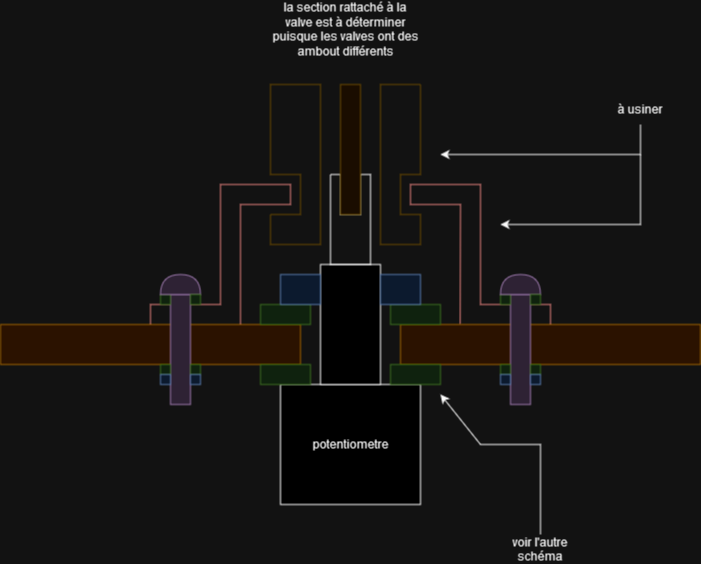

The diagram above was exported from draw.io. Its source (the exported page's mxGraphModel, read from the mxfile embedded in the PNG):
<mxGraphModel dx="1143" dy="610" grid="1" gridSize="10" guides="1" tooltips="1" connect="1" arrows="1" fold="1" page="1" pageScale="1" pageWidth="850" pageHeight="1100" math="0" shadow="0">
  <root>
    <mxCell id="0" />
    <mxCell id="1" parent="0" />
    <mxCell id="C_jaZe0rR-BNbL7Hl8lL-1" value="" style="rounded=0;whiteSpace=wrap;html=1;fillColor=#ffe6cc;strokeColor=#d79b00;" vertex="1" parent="1">
      <mxGeometry x="80" y="440" width="300" height="40" as="geometry" />
    </mxCell>
    <mxCell id="C_jaZe0rR-BNbL7Hl8lL-2" value="" style="rounded=0;whiteSpace=wrap;html=1;fillColor=#ffe6cc;strokeColor=#d79b00;" vertex="1" parent="1">
      <mxGeometry x="480" y="440" width="300" height="40" as="geometry" />
    </mxCell>
    <mxCell id="C_jaZe0rR-BNbL7Hl8lL-3" value="potentiometre" style="rounded=0;whiteSpace=wrap;html=1;" vertex="1" parent="1">
      <mxGeometry x="360" y="500" width="140" height="120" as="geometry" />
    </mxCell>
    <mxCell id="C_jaZe0rR-BNbL7Hl8lL-4" value="" style="rounded=0;whiteSpace=wrap;html=1;fillColor=#d5e8d4;strokeColor=#82b366;" vertex="1" parent="1">
      <mxGeometry x="340" y="480" width="50" height="20" as="geometry" />
    </mxCell>
    <mxCell id="C_jaZe0rR-BNbL7Hl8lL-5" value="" style="rounded=0;whiteSpace=wrap;html=1;" vertex="1" parent="1">
      <mxGeometry x="400" y="380" width="60" height="120" as="geometry" />
    </mxCell>
    <mxCell id="C_jaZe0rR-BNbL7Hl8lL-6" value="" style="rounded=0;whiteSpace=wrap;html=1;fillColor=#d5e8d4;strokeColor=#82b366;" vertex="1" parent="1">
      <mxGeometry x="470" y="480" width="50" height="20" as="geometry" />
    </mxCell>
    <mxCell id="C_jaZe0rR-BNbL7Hl8lL-7" value="" style="rounded=0;whiteSpace=wrap;html=1;fillColor=#d5e8d4;strokeColor=#82b366;" vertex="1" parent="1">
      <mxGeometry x="340" y="420" width="50" height="20" as="geometry" />
    </mxCell>
    <mxCell id="C_jaZe0rR-BNbL7Hl8lL-8" value="" style="rounded=0;whiteSpace=wrap;html=1;fillColor=#d5e8d4;strokeColor=#82b366;" vertex="1" parent="1">
      <mxGeometry x="470" y="420" width="50" height="20" as="geometry" />
    </mxCell>
    <mxCell id="C_jaZe0rR-BNbL7Hl8lL-10" value="" style="rounded=0;whiteSpace=wrap;html=1;fillColor=#dae8fc;strokeColor=#6c8ebf;" vertex="1" parent="1">
      <mxGeometry x="360" y="390" width="40" height="30" as="geometry" />
    </mxCell>
    <mxCell id="C_jaZe0rR-BNbL7Hl8lL-11" value="" style="rounded=0;whiteSpace=wrap;html=1;fillColor=#dae8fc;strokeColor=#6c8ebf;" vertex="1" parent="1">
      <mxGeometry x="460" y="390" width="40" height="30" as="geometry" />
    </mxCell>
    <mxCell id="C_jaZe0rR-BNbL7Hl8lL-13" value="" style="endArrow=none;html=1;rounded=0;" edge="1" parent="1">
      <mxGeometry width="50" height="50" relative="1" as="geometry">
        <mxPoint x="410" y="290" as="sourcePoint" />
        <mxPoint x="410" y="290" as="targetPoint" />
        <Array as="points">
          <mxPoint x="420" y="290" />
          <mxPoint x="420" y="330" />
          <mxPoint x="440" y="330" />
          <mxPoint x="440" y="290" />
          <mxPoint x="450" y="290" />
          <mxPoint x="450" y="380" />
          <mxPoint x="410" y="380" />
        </Array>
      </mxGeometry>
    </mxCell>
    <mxCell id="C_jaZe0rR-BNbL7Hl8lL-17" value="" style="endArrow=none;html=1;rounded=0;exitX=0.8;exitY=0;exitDx=0;exitDy=0;exitPerimeter=0;entryX=0.5;entryY=0;entryDx=0;entryDy=0;fillColor=#f8cecc;strokeColor=#b85450;" edge="1" parent="1" source="C_jaZe0rR-BNbL7Hl8lL-1" target="C_jaZe0rR-BNbL7Hl8lL-1">
      <mxGeometry width="50" height="50" relative="1" as="geometry">
        <mxPoint x="380" y="420" as="sourcePoint" />
        <mxPoint x="320" y="300" as="targetPoint" />
        <Array as="points">
          <mxPoint x="320" y="320" />
          <mxPoint x="370" y="320" />
          <mxPoint x="370" y="300" />
          <mxPoint x="300" y="300" />
          <mxPoint x="300" y="420" />
          <mxPoint x="230" y="420" />
        </Array>
      </mxGeometry>
    </mxCell>
    <mxCell id="C_jaZe0rR-BNbL7Hl8lL-18" value="" style="endArrow=none;html=1;rounded=0;exitX=0.199;exitY=-0.01;exitDx=0;exitDy=0;exitPerimeter=0;fillColor=#f8cecc;strokeColor=#b85450;" edge="1" parent="1">
      <mxGeometry width="50" height="50" relative="1" as="geometry">
        <mxPoint x="539.6999999999999" y="439.6" as="sourcePoint" />
        <mxPoint x="630" y="440" as="targetPoint" />
        <Array as="points">
          <mxPoint x="540" y="320" />
          <mxPoint x="490" y="320" />
          <mxPoint x="490" y="300" />
          <mxPoint x="560" y="300" />
          <mxPoint x="560" y="420" />
          <mxPoint x="630" y="420" />
        </Array>
      </mxGeometry>
    </mxCell>
    <mxCell id="C_jaZe0rR-BNbL7Hl8lL-19" value="" style="rounded=0;whiteSpace=wrap;html=1;fillColor=#e1d5e7;strokeColor=#9673a6;" vertex="1" parent="1">
      <mxGeometry x="250" y="410" width="20" height="110" as="geometry" />
    </mxCell>
    <mxCell id="C_jaZe0rR-BNbL7Hl8lL-20" value="" style="rounded=0;whiteSpace=wrap;html=1;fillColor=#d5e8d4;strokeColor=#82b366;" vertex="1" parent="1">
      <mxGeometry x="240" y="410" width="10" height="10" as="geometry" />
    </mxCell>
    <mxCell id="C_jaZe0rR-BNbL7Hl8lL-21" value="" style="shape=or;whiteSpace=wrap;html=1;rotation=-90;fillColor=#e1d5e7;strokeColor=#9673a6;" vertex="1" parent="1">
      <mxGeometry x="250" y="380" width="20" height="40" as="geometry" />
    </mxCell>
    <mxCell id="C_jaZe0rR-BNbL7Hl8lL-22" value="" style="rounded=0;whiteSpace=wrap;html=1;fillColor=#d5e8d4;strokeColor=#82b366;" vertex="1" parent="1">
      <mxGeometry x="270" y="410" width="10" height="10" as="geometry" />
    </mxCell>
    <mxCell id="C_jaZe0rR-BNbL7Hl8lL-23" value="" style="rounded=0;whiteSpace=wrap;html=1;fillColor=#d5e8d4;strokeColor=#82b366;" vertex="1" parent="1">
      <mxGeometry x="270" y="480" width="10" height="10" as="geometry" />
    </mxCell>
    <mxCell id="C_jaZe0rR-BNbL7Hl8lL-24" value="" style="rounded=0;whiteSpace=wrap;html=1;fillColor=#d5e8d4;strokeColor=#82b366;" vertex="1" parent="1">
      <mxGeometry x="240" y="480" width="10" height="10" as="geometry" />
    </mxCell>
    <mxCell id="C_jaZe0rR-BNbL7Hl8lL-25" value="" style="rounded=0;whiteSpace=wrap;html=1;fillColor=#dae8fc;strokeColor=#6c8ebf;" vertex="1" parent="1">
      <mxGeometry x="270" y="490" width="10" height="10" as="geometry" />
    </mxCell>
    <mxCell id="C_jaZe0rR-BNbL7Hl8lL-26" value="" style="rounded=0;whiteSpace=wrap;html=1;fillColor=#dae8fc;strokeColor=#6c8ebf;" vertex="1" parent="1">
      <mxGeometry x="240" y="490" width="10" height="10" as="geometry" />
    </mxCell>
    <mxCell id="C_jaZe0rR-BNbL7Hl8lL-27" value="" style="rounded=0;whiteSpace=wrap;html=1;fillColor=#e1d5e7;strokeColor=#9673a6;" vertex="1" parent="1">
      <mxGeometry x="590" y="410" width="20" height="110" as="geometry" />
    </mxCell>
    <mxCell id="C_jaZe0rR-BNbL7Hl8lL-28" value="" style="rounded=0;whiteSpace=wrap;html=1;fillColor=#d5e8d4;strokeColor=#82b366;" vertex="1" parent="1">
      <mxGeometry x="580" y="410" width="10" height="10" as="geometry" />
    </mxCell>
    <mxCell id="C_jaZe0rR-BNbL7Hl8lL-29" value="" style="shape=or;whiteSpace=wrap;html=1;rotation=-90;fillColor=#e1d5e7;strokeColor=#9673a6;" vertex="1" parent="1">
      <mxGeometry x="590" y="380" width="20" height="40" as="geometry" />
    </mxCell>
    <mxCell id="C_jaZe0rR-BNbL7Hl8lL-30" value="" style="rounded=0;whiteSpace=wrap;html=1;fillColor=#d5e8d4;strokeColor=#82b366;" vertex="1" parent="1">
      <mxGeometry x="610" y="410" width="10" height="10" as="geometry" />
    </mxCell>
    <mxCell id="C_jaZe0rR-BNbL7Hl8lL-31" value="" style="rounded=0;whiteSpace=wrap;html=1;fillColor=#d5e8d4;strokeColor=#82b366;" vertex="1" parent="1">
      <mxGeometry x="610" y="480" width="10" height="10" as="geometry" />
    </mxCell>
    <mxCell id="C_jaZe0rR-BNbL7Hl8lL-32" value="" style="rounded=0;whiteSpace=wrap;html=1;fillColor=#d5e8d4;strokeColor=#82b366;" vertex="1" parent="1">
      <mxGeometry x="580" y="480" width="10" height="10" as="geometry" />
    </mxCell>
    <mxCell id="C_jaZe0rR-BNbL7Hl8lL-33" value="" style="rounded=0;whiteSpace=wrap;html=1;fillColor=#dae8fc;strokeColor=#6c8ebf;" vertex="1" parent="1">
      <mxGeometry x="610" y="490" width="10" height="10" as="geometry" />
    </mxCell>
    <mxCell id="C_jaZe0rR-BNbL7Hl8lL-34" value="" style="rounded=0;whiteSpace=wrap;html=1;fillColor=#dae8fc;strokeColor=#6c8ebf;" vertex="1" parent="1">
      <mxGeometry x="580" y="490" width="10" height="10" as="geometry" />
    </mxCell>
    <mxCell id="C_jaZe0rR-BNbL7Hl8lL-35" value="" style="endArrow=none;html=1;rounded=0;fillColor=#fff2cc;strokeColor=#d6b656;" edge="1" parent="1">
      <mxGeometry width="50" height="50" relative="1" as="geometry">
        <mxPoint x="350" y="330" as="sourcePoint" />
        <mxPoint x="350" y="330" as="targetPoint" />
        <Array as="points">
          <mxPoint x="380" y="330" />
          <mxPoint x="380" y="290" />
          <mxPoint x="350" y="290" />
          <mxPoint x="350" y="200" />
          <mxPoint x="400" y="200" />
          <mxPoint x="400" y="360" />
          <mxPoint x="350" y="360" />
        </Array>
      </mxGeometry>
    </mxCell>
    <mxCell id="C_jaZe0rR-BNbL7Hl8lL-36" value="" style="endArrow=none;html=1;rounded=0;fillColor=#fff2cc;strokeColor=#d6b656;" edge="1" parent="1">
      <mxGeometry width="50" height="50" relative="1" as="geometry">
        <mxPoint x="500" y="200" as="sourcePoint" />
        <mxPoint x="500" y="200" as="targetPoint" />
        <Array as="points">
          <mxPoint x="500" y="290" />
          <mxPoint x="480" y="290" />
          <mxPoint x="480" y="330" />
          <mxPoint x="500" y="330" />
          <mxPoint x="500" y="360" />
          <mxPoint x="460" y="360" />
          <mxPoint x="460" y="200" />
        </Array>
      </mxGeometry>
    </mxCell>
    <mxCell id="C_jaZe0rR-BNbL7Hl8lL-37" value="" style="rounded=0;whiteSpace=wrap;html=1;fillColor=#fff2cc;strokeColor=#d6b656;" vertex="1" parent="1">
      <mxGeometry x="420" y="200" width="20" height="130" as="geometry" />
    </mxCell>
    <mxCell id="C_jaZe0rR-BNbL7Hl8lL-38" value="la section rattaché à la valve est à déterminer puisque les valves ont des ambout différents" style="text;html=1;strokeColor=none;fillColor=none;align=center;verticalAlign=middle;whiteSpace=wrap;rounded=0;" vertex="1" parent="1">
      <mxGeometry x="350" y="130" width="150" height="30" as="geometry" />
    </mxCell>
    <mxCell id="C_jaZe0rR-BNbL7Hl8lL-39" value="à usiner" style="text;html=1;strokeColor=none;fillColor=none;align=center;verticalAlign=middle;whiteSpace=wrap;rounded=0;" vertex="1" parent="1">
      <mxGeometry x="690" y="210" width="60" height="30" as="geometry" />
    </mxCell>
    <mxCell id="C_jaZe0rR-BNbL7Hl8lL-41" value="" style="endArrow=classic;html=1;rounded=0;exitX=0.5;exitY=1;exitDx=0;exitDy=0;" edge="1" parent="1" source="C_jaZe0rR-BNbL7Hl8lL-39">
      <mxGeometry width="50" height="50" relative="1" as="geometry">
        <mxPoint x="360" y="390" as="sourcePoint" />
        <mxPoint x="520" y="270" as="targetPoint" />
        <Array as="points">
          <mxPoint x="720" y="270" />
        </Array>
      </mxGeometry>
    </mxCell>
    <mxCell id="C_jaZe0rR-BNbL7Hl8lL-42" value="" style="endArrow=classic;html=1;rounded=0;" edge="1" parent="1">
      <mxGeometry width="50" height="50" relative="1" as="geometry">
        <mxPoint x="720" y="270" as="sourcePoint" />
        <mxPoint x="580" y="340" as="targetPoint" />
        <Array as="points">
          <mxPoint x="720" y="340" />
        </Array>
      </mxGeometry>
    </mxCell>
    <mxCell id="C_jaZe0rR-BNbL7Hl8lL-44" value="voir l'autre schéma" style="text;html=1;strokeColor=none;fillColor=none;align=center;verticalAlign=middle;whiteSpace=wrap;rounded=0;" vertex="1" parent="1">
      <mxGeometry x="590" y="650" width="60" height="30" as="geometry" />
    </mxCell>
    <mxCell id="C_jaZe0rR-BNbL7Hl8lL-45" value="" style="endArrow=classic;html=1;rounded=0;exitX=0.5;exitY=0;exitDx=0;exitDy=0;" edge="1" parent="1" source="C_jaZe0rR-BNbL7Hl8lL-44">
      <mxGeometry width="50" height="50" relative="1" as="geometry">
        <mxPoint x="390" y="620" as="sourcePoint" />
        <mxPoint x="520" y="510" as="targetPoint" />
        <Array as="points">
          <mxPoint x="620" y="560" />
          <mxPoint x="560" y="560" />
        </Array>
      </mxGeometry>
    </mxCell>
  </root>
</mxGraphModel>